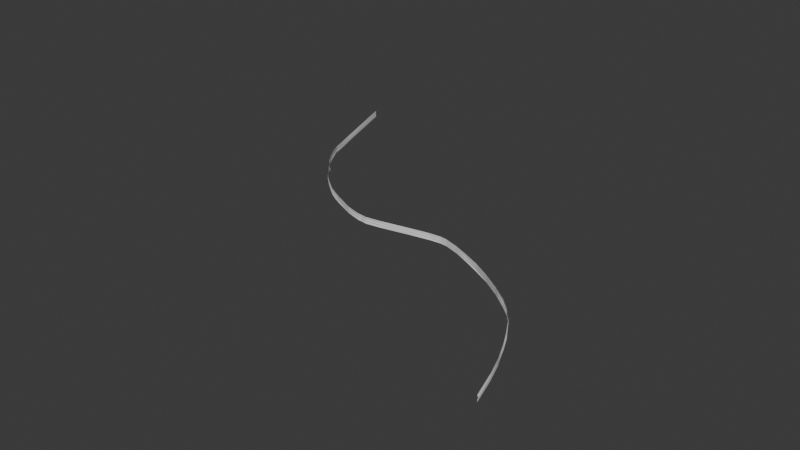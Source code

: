 # Source: guard_3.blend  (saved by Blender 4.2.66; exported with 4.5.12 LTS)
import bpy
from mathutils import Matrix  # noqa: F401  (used for matrix-valued properties, if any)

bpy.ops.wm.read_factory_settings(use_empty=True)
scene = bpy.context.scene
scene.name = 'Scene'

# ---- collections
col_collection = bpy.data.collections.new('Collection'); scene.collection.children.link(col_collection)

# ---- world
world_world = bpy.data.worlds.new('World'); scene.world = world_world
world_world.use_nodes = True; world_world.node_tree.nodes.clear()
_N = world_world.node_tree.nodes; _L = world_world.node_tree.links
n0 = _N.new('ShaderNodeOutputWorld'); n0.name = 'World Output'; n0.location = (300, 300)
n1 = _N.new('ShaderNodeBackground'); n1.name = 'Background'; n1.location = (10, 300)
n1.inputs[0].default_value = (0.05088, 0.05088, 0.05088, 1.0)
_L.new(n1.outputs[0], n0.inputs[0])
n0.is_active_output = True
world_world.color = (0.05088, 0.05088, 0.05088)
world_world.sun_shadow_jitter_overblur = 0.0

# ---- meshes
me_plane_012 = bpy.data.meshes.new('Plane.012')
me_plane_012.from_pydata([(-43.92, -1.375, -24.22), (-43.64, -1.367, -24.01), (-43.92, -1.311, -24.22), (-43.64, -1.304, -24.01), (-43.92, -1.428, -24.22), (-43.64, -1.421, -24.01), (-43.92, -1.354, -24.22), (-43.64, -1.345, -24.0), (-43.92, -1.397, -24.22), (-43.64, -1.386, -24.0), (-43.92, -1.416, -24.22), (-43.64, -1.409, -24.01), (-43.92, -1.333, -24.22), (-43.64, -1.325, -24.01), (-51.37, -1.451, -23.97), (-51.37, -1.387, -23.97), (-51.37, -1.504, -23.97), (-51.37, -1.43, -23.96), (-51.37, -1.473, -23.97), (-51.37, -1.492, -23.97), (-51.37, -1.408, -23.97), (-51.1, -1.452, -23.78), (-50.81, -1.454, -23.61), (-51.1, -1.389, -23.78), (-50.81, -1.39, -23.61), (-51.1, -1.505, -23.78), (-50.81, -1.507, -23.61), (-51.1, -1.432, -23.78), (-50.81, -1.433, -23.6), (-51.1, -1.475, -23.78), (-50.81, -1.476, -23.6), (-51.1, -1.494, -23.78), (-50.81, -1.495, -23.61), (-51.1, -1.41, -23.78), (-50.81, -1.412, -23.61), (-50.19, -1.456, -23.31), (-50.19, -1.393, -23.31), (-50.19, -1.509, -23.31), (-50.2, -1.436, -23.31), (-50.2, -1.479, -23.31), (-50.19, -1.498, -23.32), (-50.19, -1.414, -23.31), (-50.56, -1.413, -23.48), (-50.57, -1.435, -23.47), (-50.56, -1.455, -23.48), (-50.57, -1.477, -23.47), (-50.56, -1.392, -23.48), (-50.56, -1.496, -23.48), (-50.56, -1.508, -23.48), (-49.77, -1.451, -23.24), (-49.77, -1.388, -23.23), (-49.77, -1.504, -23.24), (-49.78, -1.431, -23.23), (-49.78, -1.473, -23.23), (-49.77, -1.492, -23.24), (-49.77, -1.409, -23.23), (-49.09, -1.429, -23.25), (-49.09, -1.366, -23.25), (-49.09, -1.482, -23.25), (-49.09, -1.409, -23.25), (-49.09, -1.452, -23.25), (-49.09, -1.471, -23.25), (-49.09, -1.387, -23.25), (-48.48, -1.407, -23.36), (-48.48, -1.344, -23.35), (-48.48, -1.46, -23.36), (-48.48, -1.387, -23.35), (-48.48, -1.429, -23.35), (-48.48, -1.448, -23.36), (-48.48, -1.365, -23.35), (-47.72, -1.39, -23.69), (-47.72, -1.326, -23.69), (-47.72, -1.443, -23.69), (-47.72, -1.369, -23.68), (-47.72, -1.412, -23.68), (-47.72, -1.431, -23.69), (-47.72, -1.347, -23.69), (-47.98, -1.413, -23.5), (-47.98, -1.432, -23.5), (-47.98, -1.348, -23.5), (-47.98, -1.37, -23.5), (-47.98, -1.39, -23.5), (-47.98, -1.443, -23.5), (-47.98, -1.327, -23.5), (-47.88, -1.413, -23.55), (-47.87, -1.349, -23.56), (-47.87, -1.391, -23.56), (-47.87, -1.328, -23.56), (-47.87, -1.432, -23.56), (-47.88, -1.371, -23.55), (-47.87, -1.444, -23.56), (-48.22, -1.436, -23.42), (-48.22, -1.374, -23.42), (-48.22, -1.447, -23.42), (-48.22, -1.416, -23.42), (-48.22, -1.352, -23.42), (-48.22, -1.394, -23.42), (-48.22, -1.331, -23.42), (-48.77, -1.352, -23.29), (-48.77, -1.373, -23.29), (-48.78, -1.438, -23.29), (-48.77, -1.457, -23.29), (-48.78, -1.395, -23.29), (-48.77, -1.415, -23.29), (-48.78, -1.469, -23.3), (-49.44, -1.376, -23.23), (-49.44, -1.398, -23.23), (-49.45, -1.462, -23.23), (-49.44, -1.481, -23.23), (-49.45, -1.419, -23.23), (-49.44, -1.44, -23.23), (-49.44, -1.493, -23.23), (-49.99, -1.391, -23.26), (-49.99, -1.412, -23.26), (-49.99, -1.477, -23.25), (-49.99, -1.496, -23.26), (-49.99, -1.434, -23.25), (-49.99, -1.455, -23.26), (-49.99, -1.508, -23.26), (-47.45, -1.387, -23.97), (-47.45, -1.324, -23.97), (-47.45, -1.44, -23.97), (-47.45, -1.367, -23.97), (-47.45, -1.41, -23.97), (-47.45, -1.429, -23.97), (-47.45, -1.345, -23.97), (-47.28, -1.382, -24.16), (-47.28, -1.319, -24.16), (-47.28, -1.435, -24.16), (-47.29, -1.362, -24.15), (-47.29, -1.405, -24.15), (-47.28, -1.424, -24.16), (-47.28, -1.34, -24.16), (-47.11, -1.382, -24.34), (-47.11, -1.319, -24.34), (-47.11, -1.435, -24.34), (-47.11, -1.362, -24.33), (-47.11, -1.405, -24.33), (-47.11, -1.424, -24.34), (-47.11, -1.34, -24.34), (-46.85, -1.384, -24.54), (-46.85, -1.321, -24.54), (-46.85, -1.437, -24.54), (-46.86, -1.364, -24.53), (-46.86, -1.406, -24.53), (-46.85, -1.425, -24.54), (-46.85, -1.342, -24.54), (-46.64, -1.375, -24.64), (-46.64, -1.312, -24.64), (-46.64, -1.428, -24.64), (-46.65, -1.355, -24.63), (-46.65, -1.398, -24.63), (-46.64, -1.417, -24.64), (-46.64, -1.333, -24.64), (-46.93, -1.321, -24.5), (-46.93, -1.343, -24.5), (-46.93, -1.407, -24.49), (-46.93, -1.426, -24.5), (-46.93, -1.364, -24.49), (-46.93, -1.385, -24.5), (-46.93, -1.438, -24.5), (-46.79, -1.402, -24.57), (-46.79, -1.421, -24.58), (-46.79, -1.338, -24.58), (-46.79, -1.36, -24.57), (-46.79, -1.38, -24.58), (-46.79, -1.433, -24.58), (-46.79, -1.317, -24.58), (-46.52, -1.372, -24.68), (-46.52, -1.309, -24.68), (-46.52, -1.425, -24.68), (-46.52, -1.352, -24.68), (-46.52, -1.395, -24.68), (-46.52, -1.414, -24.68), (-46.52, -1.33, -24.68), (-46.14, -1.369, -24.75), (-46.14, -1.305, -24.75), (-46.14, -1.422, -24.75), (-46.14, -1.348, -24.75), (-46.14, -1.391, -24.75), (-46.14, -1.41, -24.76), (-46.14, -1.327, -24.75), (-44.8, -1.417, -24.62), (-44.8, -1.344, -24.63), (-44.8, -1.405, -24.62), (-44.81, -1.322, -24.63), (-44.8, -1.386, -24.63), (-44.81, -1.364, -24.63), (-44.81, -1.301, -24.63), (-45.78, -1.309, -24.79), (-45.78, -1.33, -24.79), (-45.78, -1.395, -24.78), (-45.78, -1.414, -24.79), (-45.78, -1.352, -24.78), (-45.78, -1.372, -24.79), (-45.78, -1.425, -24.79), (-45.96, -1.328, -24.77), (-45.96, -1.412, -24.78), (-45.96, -1.35, -24.77), (-45.96, -1.423, -24.78), (-45.96, -1.307, -24.77), (-45.96, -1.392, -24.77), (-45.96, -1.37, -24.78), (-45.53, -1.299, -24.78), (-45.53, -1.385, -24.78), (-45.53, -1.363, -24.79), (-45.53, -1.32, -24.78), (-45.52, -1.404, -24.78), (-45.53, -1.342, -24.78), (-45.52, -1.416, -24.78), (-45.23, -1.321, -24.74), (-45.21, -1.416, -24.74), (-45.23, -1.363, -24.75), (-45.21, -1.404, -24.74), (-45.23, -1.343, -24.74), (-45.22, -1.385, -24.74), (-45.23, -1.3, -24.74), (-45.28, -1.321, -24.76), (-45.27, -1.416, -24.75), (-45.28, -1.363, -24.76), (-45.27, -1.404, -24.75), (-45.28, -1.342, -24.75), (-45.28, -1.385, -24.75), (-45.28, -1.3, -24.76), (-44.96, -1.386, -24.67), (-44.97, -1.3, -24.68), (-44.97, -1.321, -24.68), (-44.96, -1.417, -24.67), (-44.97, -1.363, -24.68), (-44.96, -1.405, -24.67), (-44.97, -1.343, -24.67), (-44.82, -1.386, -24.63), (-44.82, -1.301, -24.63), (-44.82, -1.322, -24.63), (-44.82, -1.417, -24.62), (-44.82, -1.364, -24.63), (-44.82, -1.405, -24.62), (-44.82, -1.344, -24.63), (-44.29, -1.419, -24.45), (-44.29, -1.345, -24.46), (-44.29, -1.407, -24.45), (-44.3, -1.323, -24.46), (-44.29, -1.388, -24.46), (-44.3, -1.365, -24.46), (-44.3, -1.302, -24.46), (-44.68, -1.322, -24.61), (-44.68, -1.344, -24.6), (-44.68, -1.386, -24.6), (-44.67, -1.406, -24.6), (-44.68, -1.301, -24.61), (-44.67, -1.417, -24.6), (-44.68, -1.364, -24.61), (-44.5, -1.322, -24.55), (-44.5, -1.387, -24.55), (-44.5, -1.301, -24.55), (-44.5, -1.365, -24.55), (-44.5, -1.344, -24.55), (-44.49, -1.406, -24.54), (-44.49, -1.418, -24.54), (-44.1, -1.374, -24.36), (-44.1, -1.31, -24.35), (-44.1, -1.43, -24.36), (-44.1, -1.353, -24.35), (-44.1, -1.396, -24.35), (-44.1, -1.415, -24.36), (-44.1, -1.331, -24.35), (-42.62, -1.372, -23.27), (-42.62, -1.309, -23.27), (-42.62, -1.425, -23.27), (-42.62, -1.349, -23.27), (-42.62, -1.391, -23.27), (-42.62, -1.414, -23.27), (-42.62, -1.33, -23.27), (-51.75, -1.448, -24.27), (-51.75, -1.385, -24.27), (-51.76, -1.428, -24.26), (-51.75, -1.489, -24.27), (-51.75, -1.406, -24.27), (-51.75, -1.47, -24.27), (-51.75, -1.501, -24.27)], [], [(264, 261, 238, 240), (259, 263, 242, 243), (264, 240, 242, 263), (244, 260, 265, 241), (259, 243, 239, 262), (241, 265, 262, 239), (7, 6, 12, 13), (5, 4, 10, 11), (11, 10, 8, 9), (1, 0, 6, 7), (13, 12, 2, 3), (9, 8, 0, 1), (29, 18, 14, 21), (33, 20, 15, 23), (21, 14, 17, 27), (31, 19, 18, 29), (25, 16, 19, 31), (27, 17, 20, 33), (28, 27, 33, 34), (26, 25, 31, 32), (32, 31, 29, 30), (22, 21, 27, 28), (34, 33, 23, 24), (30, 29, 21, 22), (43, 42, 41, 38), (45, 44, 35, 39), (42, 46, 36, 41), (44, 43, 38, 35), (47, 45, 39, 40), (48, 47, 40, 37), (26, 32, 47, 48), (32, 30, 45, 47), (22, 28, 43, 44), (34, 24, 46, 42), (30, 22, 44, 45), (28, 34, 42, 43), (113, 112, 50, 55), (115, 114, 53, 54), (116, 113, 55, 52), (114, 117, 49, 53), (117, 116, 52, 49), (118, 115, 54, 51), (106, 105, 57, 62), (108, 107, 60, 61), (109, 106, 62, 59), (107, 110, 56, 60), (110, 109, 59, 56), (111, 108, 61, 58), (99, 98, 64, 69), (101, 100, 67, 68), (102, 99, 69, 66), (100, 103, 63, 67), (103, 102, 66, 63), (104, 101, 68, 65), (88, 84, 74, 75), (89, 85, 76, 73), (84, 86, 70, 74), (86, 89, 73, 70), (90, 88, 75, 72), (85, 87, 71, 76), (95, 97, 83, 79), (93, 91, 78, 82), (96, 92, 80, 81), (94, 96, 81, 77), (92, 95, 79, 80), (91, 94, 77, 78), (79, 83, 87, 85), (82, 78, 88, 90), (81, 80, 89, 86), (77, 81, 86, 84), (80, 79, 85, 89), (78, 77, 84, 88), (68, 67, 94, 91), (66, 69, 95, 92), (67, 63, 96, 94), (63, 66, 92, 96), (65, 68, 91, 93), (69, 64, 97, 95), (58, 61, 101, 104), (56, 59, 102, 103), (60, 56, 103, 100), (59, 62, 99, 102), (61, 60, 100, 101), (62, 57, 98, 99), (51, 54, 108, 111), (49, 52, 109, 110), (53, 49, 110, 107), (52, 55, 106, 109), (54, 53, 107, 108), (55, 50, 105, 106), (37, 40, 115, 118), (35, 38, 116, 117), (39, 35, 117, 114), (38, 41, 113, 116), (40, 39, 114, 115), (41, 36, 112, 113), (73, 76, 125, 122), (74, 70, 119, 123), (70, 73, 122, 119), (72, 75, 124, 121), (76, 71, 120, 125), (75, 74, 123, 124), (125, 120, 127, 132), (124, 123, 130, 131), (122, 125, 132, 129), (123, 119, 126, 130), (119, 122, 129, 126), (121, 124, 131, 128), (132, 127, 134, 139), (131, 130, 137, 138), (129, 132, 139, 136), (130, 126, 133, 137), (126, 129, 136, 133), (128, 131, 138, 135), (155, 154, 141, 146), (157, 156, 144, 145), (158, 155, 146, 143), (156, 159, 140, 144), (159, 158, 143, 140), (160, 157, 145, 142), (162, 161, 151, 152), (164, 163, 153, 150), (161, 165, 147, 151), (165, 164, 150, 147), (166, 162, 152, 149), (163, 167, 148, 153), (135, 138, 157, 160), (133, 136, 158, 159), (137, 133, 159, 156), (136, 139, 155, 158), (138, 137, 156, 157), (139, 134, 154, 155), (146, 141, 167, 163), (142, 145, 162, 166), (140, 143, 164, 165), (144, 140, 165, 161), (143, 146, 163, 164), (145, 144, 161, 162), (147, 150, 171, 168), (149, 152, 173, 170), (153, 148, 169, 174), (152, 151, 172, 173), (150, 153, 174, 171), (151, 147, 168, 172), (174, 169, 176, 181), (173, 172, 179, 180), (171, 174, 181, 178), (172, 168, 175, 179), (168, 171, 178, 175), (170, 173, 180, 177), (236, 231, 186, 184), (233, 232, 188, 185), (237, 233, 185, 183), (231, 235, 187, 186), (234, 236, 184, 182), (235, 237, 183, 187), (199, 197, 192, 195), (202, 198, 193, 194), (201, 202, 194, 191), (198, 196, 190, 193), (197, 201, 191, 192), (196, 200, 189, 190), (181, 176, 200, 196), (180, 179, 201, 197), (178, 181, 196, 198), (179, 175, 202, 201), (175, 178, 198, 202), (177, 180, 197, 199), (195, 192, 207, 209), (194, 193, 208, 205), (191, 194, 205, 204), (193, 190, 206, 208), (192, 191, 204, 207), (190, 189, 203, 206), (219, 221, 214, 212), (218, 220, 213, 211), (222, 219, 212, 215), (221, 217, 210, 214), (217, 223, 216, 210), (220, 222, 215, 213), (207, 204, 222, 220), (206, 203, 223, 217), (208, 206, 217, 221), (204, 205, 219, 222), (209, 207, 220, 218), (205, 208, 221, 219), (212, 214, 230, 228), (211, 213, 229, 227), (215, 212, 228, 224), (214, 210, 226, 230), (210, 216, 225, 226), (213, 215, 224, 229), (228, 230, 237, 235), (227, 229, 236, 234), (224, 228, 235, 231), (230, 226, 233, 237), (226, 225, 232, 233), (229, 224, 231, 236), (256, 252, 241, 239), (257, 253, 242, 240), (252, 254, 244, 241), (258, 257, 240, 238), (253, 255, 243, 242), (255, 256, 239, 243), (187, 183, 246, 251), (186, 187, 251, 247), (182, 184, 248, 250), (185, 188, 249, 245), (184, 186, 247, 248), (183, 185, 245, 246), (251, 246, 256, 255), (247, 251, 255, 253), (250, 248, 257, 258), (245, 249, 254, 252), (248, 247, 253, 257), (246, 245, 252, 256), (6, 262, 265, 12), (4, 261, 264, 10), (10, 264, 263, 8), (0, 259, 262, 6), (12, 265, 260, 2), (8, 263, 259, 0), (7, 13, 272, 269), (9, 1, 266, 270), (13, 3, 267, 272), (1, 7, 269, 266), (11, 9, 270, 271), (5, 11, 271, 268), (20, 17, 275, 277), (17, 14, 273, 275), (15, 20, 277, 274), (18, 278, 273, 14), (276, 278, 18, 19), (16, 279, 276, 19)])
_uv = me_plane_012.uv_layers.new(name='UVMap')
_uv.uv.foreach_set('vector', [0.9337, 0.3225, 0.9337, 0.26, 0.75, 0.2498, 0.75, 0.3132, 0.9334, 0.4983, 0.9333, 0.4099, 0.75, 0.3749, 0.75, 0.5012, 0.9337, 0.3225, 0.75, 0.3132, 0.75, 0.3749, 0.9333, 0.4099, 0.75, 0.75, 0.9337, 0.7542, 0.9337, 0.6891, 0.75, 0.6844, 0.9334, 0.4983, 0.75, 0.5012, 0.75, 0.6201, 0.9334, 0.6101, 0.75, 0.6844, 0.9337, 0.6891, 0.9334, 0.6101, 0.75, 0.6201, 0.75, 0.6198, 0.875, 0.6198, 0.875, 0.6849, 0.75, 0.6849, 0.75, 0.25, 0.875, 0.25, 0.875, 0.3125, 0.75, 0.3125, 0.75, 0.3125, 0.875, 0.3125, 0.875, 0.375, 0.75, 0.375, 0.75, 0.5, 0.875, 0.5, 0.875, 0.6198, 0.75, 0.6198, 0.75, 0.6849, 0.875, 0.6849, 0.875, 0.75, 0.75, 0.75, 0.75, 0.375, 0.875, 0.375, 0.875, 0.5, 0.75, 0.5, 0.875, 0.375, 1.0, 0.375, 1.0, 0.5, 0.875, 0.5, 0.875, 0.6849, 1.0, 0.6849, 1.0, 0.75, 0.875, 0.75, 0.875, 0.5, 1.0, 0.5, 1.0, 0.6198, 0.875, 0.6198, 0.875, 0.3125, 1.0, 0.3125, 1.0, 0.375, 0.875, 0.375, 0.875, 0.25, 1.0, 0.25, 1.0, 0.3125, 0.875, 0.3125, 0.875, 0.6198, 1.0, 0.6198, 1.0, 0.6849, 0.875, 0.6849, 0.75, 0.6198, 0.875, 0.6198, 0.875, 0.6849, 0.75, 0.6849, 0.75, 0.25, 0.875, 0.25, 0.875, 0.3125, 0.75, 0.3125, 0.75, 0.3125, 0.875, 0.3125, 0.875, 0.375, 0.75, 0.375, 0.75, 0.5, 0.875, 0.5, 0.875, 0.6198, 0.75, 0.6198, 0.75, 0.6849, 0.875, 0.6849, 0.875, 0.75, 0.75, 0.75, 0.75, 0.375, 0.875, 0.375, 0.875, 0.5, 0.75, 0.5, 0.75, 0.6198, 0.75, 0.6849, 0.75, 0.6849, 0.75, 0.6198, 0.75, 0.375, 0.75, 0.5, 0.75, 0.5, 0.75, 0.375, 0.75, 0.6849, 0.75, 0.75, 0.75, 0.75, 0.75, 0.6849, 0.75, 0.5, 0.75, 0.6198, 0.75, 0.6198, 0.75, 0.5, 0.75, 0.3125, 0.75, 0.375, 0.75, 0.375, 0.75, 0.3125, 0.75, 0.25, 0.75, 0.3125, 0.75, 0.3125, 0.75, 0.25, 0.75, 0.25, 0.75, 0.3125, 0.75, 0.3125, 0.75, 0.25, 0.75, 0.3125, 0.75, 0.375, 0.75, 0.375, 0.75, 0.3125, 0.75, 0.5, 0.75, 0.6198, 0.75, 0.6198, 0.75, 0.5, 0.75, 0.6849, 0.75, 0.75, 0.75, 0.75, 0.75, 0.6849, 0.75, 0.375, 0.75, 0.5, 0.75, 0.5, 0.75, 0.375, 0.75, 0.6198, 0.75, 0.6849, 0.75, 0.6849, 0.75, 0.6198, 0.75, 0.6849, 0.75, 0.75, 0.75, 0.75, 0.75, 0.6849, 0.75, 0.3125, 0.75, 0.375, 0.75, 0.375, 0.75, 0.3125, 0.75, 0.6198, 0.75, 0.6849, 0.75, 0.6849, 0.75, 0.6198, 0.75, 0.375, 0.75, 0.5, 0.75, 0.5, 0.75, 0.375, 0.75, 0.5, 0.75, 0.6198, 0.75, 0.6198, 0.75, 0.5, 0.75, 0.25, 0.75, 0.3125, 0.75, 0.3125, 0.75, 0.25, 0.75, 0.6849, 0.75, 0.75, 0.75, 0.75, 0.75, 0.6849, 0.75, 0.3125, 0.75, 0.375, 0.75, 0.375, 0.75, 0.3125, 0.75, 0.6198, 0.75, 0.6849, 0.75, 0.6849, 0.75, 0.6198, 0.75, 0.375, 0.75, 0.5, 0.75, 0.5, 0.75, 0.375, 0.75, 0.5, 0.75, 0.6198, 0.75, 0.6198, 0.75, 0.5, 0.75, 0.25, 0.75, 0.3125, 0.75, 0.3125, 0.75, 0.25, 0.75, 0.6849, 0.75, 0.75, 0.75, 0.75, 0.75, 0.6849, 0.75, 0.3125, 0.75, 0.375, 0.75, 0.375, 0.75, 0.3125, 0.75, 0.6198, 0.75, 0.6849, 0.75, 0.6849, 0.75, 0.6198, 0.75, 0.375, 0.75, 0.5, 0.75, 0.5, 0.75, 0.375, 0.75, 0.5, 0.75, 0.6198, 0.75, 0.6198, 0.75, 0.5, 0.75, 0.25, 0.75, 0.3125, 0.75, 0.3125, 0.75, 0.25, 0.75, 0.3125, 0.75, 0.375, 0.75, 0.375, 0.75, 0.3125, 0.75, 0.6198, 0.75, 0.6849, 0.75, 0.6849, 0.75, 0.6198, 0.75, 0.375, 0.75, 0.5, 0.75, 0.5, 0.75, 0.375, 0.75, 0.5, 0.75, 0.6198, 0.75, 0.6198, 0.75, 0.5, 0.75, 0.25, 0.75, 0.3125, 0.75, 0.3125, 0.75, 0.25, 0.75, 0.6849, 0.75, 0.75, 0.75, 0.75, 0.75, 0.6849, 0.75, 0.6849, 0.75, 0.75, 0.75, 0.75, 0.75, 0.6849, 0.75, 0.25, 0.75, 0.3125, 0.75, 0.3125, 0.75, 0.25, 0.75, 0.5, 0.75, 0.6198, 0.75, 0.6198, 0.75, 0.5, 0.75, 0.375, 0.75, 0.5, 0.75, 0.5, 0.75, 0.375, 0.75, 0.6198, 0.75, 0.6849, 0.75, 0.6849, 0.75, 0.6198, 0.75, 0.3125, 0.75, 0.375, 0.75, 0.375, 0.75, 0.3125, 0.75, 0.6849, 0.75, 0.75, 0.75, 0.75, 0.75, 0.6849, 0.75, 0.25, 0.75, 0.3125, 0.75, 0.3125, 0.75, 0.25, 0.75, 0.5, 0.75, 0.6198, 0.75, 0.6198, 0.75, 0.5, 0.75, 0.375, 0.75, 0.5, 0.75, 0.5, 0.75, 0.375, 0.75, 0.6198, 0.75, 0.6849, 0.75, 0.6849, 0.75, 0.6198, 0.75, 0.3125, 0.75, 0.375, 0.75, 0.375, 0.75, 0.3125, 0.75, 0.3125, 0.75, 0.375, 0.75, 0.375, 0.75, 0.3125, 0.75, 0.6198, 0.75, 0.6849, 0.75, 0.6849, 0.75, 0.6198, 0.75, 0.375, 0.75, 0.5, 0.75, 0.5, 0.75, 0.375, 0.75, 0.5, 0.75, 0.6198, 0.75, 0.6198, 0.75, 0.5, 0.75, 0.25, 0.75, 0.3125, 0.75, 0.3125, 0.75, 0.25, 0.75, 0.6849, 0.75, 0.75, 0.75, 0.75, 0.75, 0.6849, 0.75, 0.25, 0.75, 0.3125, 0.75, 0.3125, 0.75, 0.25, 0.75, 0.5, 0.75, 0.6198, 0.75, 0.6198, 0.75, 0.5, 0.75, 0.375, 0.75, 0.5, 0.75, 0.5, 0.75, 0.375, 0.75, 0.6198, 0.75, 0.6849, 0.75, 0.6849, 0.75, 0.6198, 0.75, 0.3125, 0.75, 0.375, 0.75, 0.375, 0.75, 0.3125, 0.75, 0.6849, 0.75, 0.75, 0.75, 0.75, 0.75, 0.6849, 0.75, 0.25, 0.75, 0.3125, 0.75, 0.3125, 0.75, 0.25, 0.75, 0.5, 0.75, 0.6198, 0.75, 0.6198, 0.75, 0.5, 0.75, 0.375, 0.75, 0.5, 0.75, 0.5, 0.75, 0.375, 0.75, 0.6198, 0.75, 0.6849, 0.75, 0.6849, 0.75, 0.6198, 0.75, 0.3125, 0.75, 0.375, 0.75, 0.375, 0.75, 0.3125, 0.75, 0.6849, 0.75, 0.75, 0.75, 0.75, 0.75, 0.6849, 0.75, 0.25, 0.75, 0.3125, 0.75, 0.3125, 0.75, 0.25, 0.75, 0.5, 0.75, 0.6198, 0.75, 0.6198, 0.75, 0.5, 0.75, 0.375, 0.75, 0.5, 0.75, 0.5, 0.75, 0.375, 0.75, 0.6198, 0.75, 0.6849, 0.75, 0.6849, 0.75, 0.6198, 0.75, 0.3125, 0.75, 0.375, 0.75, 0.375, 0.75, 0.3125, 0.75, 0.6849, 0.75, 0.75, 0.75, 0.75, 0.75, 0.6849, 0.75, 0.6198, 0.75, 0.6849, 0.75, 0.6849, 0.75, 0.6198, 0.75, 0.375, 0.75, 0.5, 0.75, 0.5, 0.75, 0.375, 0.75, 0.5, 0.75, 0.6198, 0.75, 0.6198, 0.75, 0.5, 0.75, 0.25, 0.75, 0.3125, 0.75, 0.3125, 0.75, 0.25, 0.75, 0.6849, 0.75, 0.75, 0.75, 0.75, 0.75, 0.6849, 0.75, 0.3125, 0.75, 0.375, 0.75, 0.375, 0.75, 0.3125, 0.75, 0.6849, 0.75, 0.75, 0.75, 0.75, 0.75, 0.6849, 0.75, 0.3125, 0.75, 0.375, 0.75, 0.375, 0.75, 0.3125, 0.75, 0.6198, 0.75, 0.6849, 0.75, 0.6849, 0.75, 0.6198, 0.75, 0.375, 0.75, 0.5, 0.75, 0.5, 0.75, 0.375, 0.75, 0.5, 0.75, 0.6198, 0.75, 0.6198, 0.75, 0.5, 0.75, 0.25, 0.75, 0.3125, 0.75, 0.3125, 0.75, 0.25, 0.75, 0.6849, 0.75, 0.75, 0.75, 0.75, 0.75, 0.6849, 0.75, 0.3125, 0.75, 0.375, 0.75, 0.375, 0.75, 0.3125, 0.75, 0.6198, 0.75, 0.6849, 0.75, 0.6849, 0.75, 0.6198, 0.75, 0.375, 0.75, 0.5, 0.75, 0.5, 0.75, 0.375, 0.75, 0.5, 0.75, 0.6198, 0.75, 0.6198, 0.75, 0.5, 0.75, 0.25, 0.75, 0.3125, 0.75, 0.3125, 0.75, 0.25, 0.75, 0.6849, 0.75, 0.75, 0.75, 0.75, 0.75, 0.6849, 0.75, 0.3125, 0.75, 0.375, 0.75, 0.375, 0.75, 0.3125, 0.75, 0.6198, 0.75, 0.6849, 0.75, 0.6849, 0.75, 0.6198, 0.75, 0.375, 0.75, 0.5, 0.75, 0.5, 0.75, 0.375, 0.75, 0.5, 0.75, 0.6198, 0.75, 0.6198, 0.75, 0.5, 0.75, 0.25, 0.75, 0.3125, 0.75, 0.3125, 0.75, 0.25, 0.75, 0.3125, 0.75, 0.375, 0.75, 0.375, 0.75, 0.3125, 0.75, 0.6198, 0.75, 0.6849, 0.75, 0.6849, 0.75, 0.6198, 0.75, 0.375, 0.75, 0.5, 0.75, 0.5, 0.75, 0.375, 0.75, 0.5, 0.75, 0.6198, 0.75, 0.6198, 0.75, 0.5, 0.75, 0.25, 0.75, 0.3125, 0.75, 0.3125, 0.75, 0.25, 0.75, 0.6849, 0.75, 0.75, 0.75, 0.75, 0.75, 0.6849, 0.75, 0.25, 0.75, 0.3125, 0.75, 0.3125, 0.75, 0.25, 0.75, 0.5, 0.75, 0.6198, 0.75, 0.6198, 0.75, 0.5, 0.75, 0.375, 0.75, 0.5, 0.75, 0.5, 0.75, 0.375, 0.75, 0.6198, 0.75, 0.6849, 0.75, 0.6849, 0.75, 0.6198, 0.75, 0.3125, 0.75, 0.375, 0.75, 0.375, 0.75, 0.3125, 0.75, 0.6849, 0.75, 0.75, 0.75, 0.75, 0.75, 0.6849, 0.75, 0.6849, 0.75, 0.75, 0.75, 0.75, 0.75, 0.6849, 0.75, 0.25, 0.75, 0.3125, 0.75, 0.3125, 0.75, 0.25, 0.75, 0.5, 0.75, 0.6198, 0.75, 0.6198, 0.75, 0.5, 0.75, 0.375, 0.75, 0.5, 0.75, 0.5, 0.75, 0.375, 0.75, 0.6198, 0.75, 0.6849, 0.75, 0.6849, 0.75, 0.6198, 0.75, 0.3125, 0.75, 0.375, 0.75, 0.375, 0.75, 0.3125, 0.75, 0.5, 0.75, 0.6198, 0.75, 0.6198, 0.75, 0.5, 0.75, 0.25, 0.75, 0.3125, 0.75, 0.3125, 0.75, 0.25, 0.75, 0.6849, 0.75, 0.75, 0.75, 0.75, 0.75, 0.6849, 0.75, 0.3125, 0.75, 0.375, 0.75, 0.375, 0.75, 0.3125, 0.75, 0.6198, 0.75, 0.6849, 0.75, 0.6849, 0.75, 0.6198, 0.75, 0.375, 0.75, 0.5, 0.75, 0.5, 0.75, 0.375, 0.75, 0.6849, 0.75, 0.75, 0.75, 0.75, 0.75, 0.6849, 0.75, 0.3125, 0.75, 0.375, 0.75, 0.375, 0.75, 0.3125, 0.75, 0.6198, 0.75, 0.6849, 0.75, 0.6849, 0.75, 0.6198, 0.75, 0.375, 0.75, 0.5, 0.75, 0.5, 0.75, 0.375, 0.75, 0.5, 0.75, 0.6198, 0.75, 0.6198, 0.75, 0.5, 0.75, 0.25, 0.75, 0.3125, 0.75, 0.3125, 0.75, 0.25, 0.75, 0.3132, 0.75, 0.3749, 0.75, 0.3749, 0.75, 0.3132, 0.75, 0.6842, 0.75, 0.75, 0.75, 0.75, 0.75, 0.6844, 0.75, 0.6201, 0.75, 0.6842, 0.75, 0.6844, 0.75, 0.6201, 0.75, 0.3749, 0.75, 0.5012, 0.75, 0.5012, 0.75, 0.3749, 0.75, 0.2498, 0.75, 0.3132, 0.75, 0.3132, 0.75, 0.2498, 0.75, 0.5012, 0.75, 0.6201, 0.75, 0.6201, 0.75, 0.5012, 0.75, 0.2505, 0.75, 0.3143, 0.75, 0.3145, 0.75, 0.2495, 0.75, 0.5014, 0.75, 0.6151, 0.75, 0.6207, 0.75, 0.5035, 0.75, 0.3755, 0.75, 0.5014, 0.75, 0.5035, 0.75, 0.3747, 0.75, 0.6151, 0.75, 0.6841, 0.75, 0.6833, 0.75, 0.6207, 0.75, 0.3143, 0.75, 0.3755, 0.75, 0.3747, 0.75, 0.3145, 0.75, 0.6841, 0.75, 0.75, 0.75, 0.75, 0.75, 0.6833, 0.75, 0.6849, 0.75, 0.75, 0.75, 0.75, 0.75, 0.6841, 0.75, 0.3125, 0.75, 0.375, 0.75, 0.3755, 0.75, 0.3143, 0.75, 0.6198, 0.75, 0.6849, 0.75, 0.6841, 0.75, 0.6151, 0.75, 0.375, 0.75, 0.5, 0.75, 0.5014, 0.75, 0.3755, 0.75, 0.5, 0.75, 0.6198, 0.75, 0.6151, 0.75, 0.5014, 0.75, 0.25, 0.75, 0.3125, 0.75, 0.3143, 0.75, 0.2505, 0.75, 0.2495, 0.75, 0.3145, 0.75, 0.3132, 0.75, 0.2498, 0.75, 0.5035, 0.75, 0.6207, 0.75, 0.6201, 0.75, 0.5012, 0.75, 0.3747, 0.75, 0.5035, 0.75, 0.5012, 0.75, 0.3749, 0.75, 0.6207, 0.75, 0.6833, 0.75, 0.6844, 0.75, 0.6201, 0.75, 0.3145, 0.75, 0.3747, 0.75, 0.3749, 0.75, 0.3132, 0.75, 0.6833, 0.75, 0.75, 0.75, 0.75, 0.75, 0.6844, 0.75, 0.5012, 0.75, 0.6201, 0.75, 0.6201, 0.75, 0.5012, 0.75, 0.2498, 0.75, 0.3132, 0.75, 0.3132, 0.75, 0.2498, 0.75, 0.3749, 0.75, 0.5012, 0.75, 0.5012, 0.75, 0.3749, 0.75, 0.6201, 0.75, 0.6844, 0.75, 0.6844, 0.75, 0.6201, 0.75, 0.6844, 0.75, 0.75, 0.75, 0.75, 0.75, 0.6844, 0.75, 0.3132, 0.75, 0.3749, 0.75, 0.3749, 0.75, 0.3132, 0.75, 0.3132, 0.75, 0.3749, 0.75, 0.3749, 0.75, 0.3132, 0.75, 0.6844, 0.75, 0.75, 0.75, 0.75, 0.75, 0.6844, 0.75, 0.6201, 0.75, 0.6844, 0.75, 0.6844, 0.75, 0.6201, 0.75, 0.3749, 0.75, 0.5012, 0.75, 0.5012, 0.75, 0.3749, 0.75, 0.2498, 0.75, 0.3132, 0.75, 0.3132, 0.75, 0.2498, 0.75, 0.5012, 0.75, 0.6201, 0.75, 0.6201, 0.75, 0.5012, 0.75, 0.5012, 0.75, 0.6201, 0.75, 0.6201, 0.75, 0.5012, 0.75, 0.2498, 0.75, 0.3132, 0.75, 0.3132, 0.75, 0.2498, 0.75, 0.3749, 0.75, 0.5012, 0.75, 0.5012, 0.75, 0.3749, 0.75, 0.6201, 0.75, 0.6844, 0.75, 0.6844, 0.75, 0.6201, 0.75, 0.6844, 0.75, 0.75, 0.75, 0.75, 0.75, 0.6844, 0.75, 0.3132, 0.75, 0.3749, 0.75, 0.3749, 0.75, 0.3132, 0.75, 0.5012, 0.75, 0.6201, 0.75, 0.6201, 0.75, 0.5012, 0.75, 0.2498, 0.75, 0.3132, 0.75, 0.3132, 0.75, 0.2498, 0.75, 0.3749, 0.75, 0.5012, 0.75, 0.5012, 0.75, 0.3749, 0.75, 0.6201, 0.75, 0.6844, 0.75, 0.6842, 0.75, 0.6201, 0.75, 0.6844, 0.75, 0.75, 0.75, 0.75, 0.75, 0.6842, 0.75, 0.3132, 0.75, 0.3749, 0.75, 0.3749, 0.75, 0.3132, 0.75, 0.6209, 0.75, 0.6831, 0.75, 0.6844, 0.75, 0.6201, 0.75, 0.3121, 0.75, 0.372, 0.75, 0.3749, 0.75, 0.3132, 0.75, 0.6831, 0.75, 0.75, 0.75, 0.75, 0.75, 0.6844, 0.75, 0.2488, 0.75, 0.3121, 0.75, 0.3132, 0.75, 0.2498, 0.75, 0.372, 0.75, 0.4969, 0.75, 0.5012, 0.75, 0.3749, 0.75, 0.4969, 0.75, 0.6209, 0.75, 0.6201, 0.75, 0.5012, 0.75, 0.5012, 0.75, 0.6201, 0.75, 0.6201, 0.75, 0.5012, 0.75, 0.3749, 0.75, 0.5012, 0.75, 0.5012, 0.75, 0.3749, 0.75, 0.2498, 0.75, 0.3132, 0.75, 0.3132, 0.75, 0.2498, 0.75, 0.6844, 0.75, 0.75, 0.75, 0.75, 0.75, 0.6844, 0.75, 0.3132, 0.75, 0.3749, 0.75, 0.3749, 0.75, 0.3132, 0.75, 0.6201, 0.75, 0.6844, 0.75, 0.6844, 0.75, 0.6201, 0.75, 0.5012, 0.75, 0.6201, 0.75, 0.6209, 0.75, 0.4969, 0.75, 0.3749, 0.75, 0.5012, 0.75, 0.4969, 0.75, 0.372, 0.75, 0.2498, 0.75, 0.3132, 0.75, 0.3121, 0.75, 0.2488, 0.75, 0.6844, 0.75, 0.75, 0.75, 0.75, 0.75, 0.6831, 0.75, 0.3132, 0.75, 0.3749, 0.75, 0.372, 0.75, 0.3121, 0.75, 0.6201, 0.75, 0.6844, 0.75, 0.6831, 0.75, 0.6209, 0.875, 0.6198, 0.9334, 0.6101, 0.9337, 0.6891, 0.875, 0.6849, 0.875, 0.25, 0.9337, 0.26, 0.9337, 0.3225, 0.875, 0.3125, 0.875, 0.3125, 0.9337, 0.3225, 0.9333, 0.4099, 0.875, 0.375, 0.875, 0.5, 0.9334, 0.4983, 0.9334, 0.6101, 0.875, 0.6198, 0.875, 0.6849, 0.9337, 0.6891, 0.9337, 0.7542, 0.875, 0.75, 0.875, 0.375, 0.9333, 0.4099, 0.9334, 0.4983, 0.875, 0.5, 0.75, 0.6198, 0.75, 0.6849, 0.75, 0.6849, 0.75, 0.6198, 0.75, 0.375, 0.75, 0.5, 0.75, 0.5, 0.75, 0.375, 0.75, 0.6849, 0.75, 0.75, 0.75, 0.75, 0.75, 0.6849, 0.75, 0.5, 0.75, 0.6198, 0.75, 0.6198, 0.75, 0.5, 0.75, 0.3125, 0.75, 0.375, 0.75, 0.375, 0.75, 0.3125, 0.75, 0.25, 0.75, 0.3125, 0.75, 0.3125, 0.75, 0.25, 1.0, 0.6849, 1.0, 0.6198, 1.0, 0.6198, 1.0, 0.6849, 1.0, 0.6198, 1.0, 0.5, 1.0, 0.5, 1.0, 0.6198, 1.0, 0.75, 1.0, 0.6849, 1.0, 0.6849, 1.0, 0.75, 1.0, 0.375, 0.0, 0.0, 1.0, 0.5, 1.0, 0.5, 0.0, 0.0, 0.0, 0.0, 1.0, 0.375, 1.0, 0.3125, 1.0, 0.25, 0.0, 0.0, 0.0, 0.0, 1.0, 0.3125])
me_plane_012.update()

# ---- objects
ob_plane_011 = bpy.data.objects.new('Plane.011', me_plane_012)

# ---- transforms, parenting, visibility, modifiers, constraints
ob_plane_011.location = (-409.3, 778.5, 28.81)
ob_plane_011.rotation_euler = (1.562, -0.0, -3.757)
ob_plane_011.scale = (16.63, 16.63, 16.63)

# ---- collection membership
col_collection.objects.link(ob_plane_011)

# ---- scene / render settings (as saved in the file)
scene.frame_start = 1; scene.frame_end = 250; scene.frame_set(1)
scene.render.engine = 'BLENDER_EEVEE_NEXT'
bpy.context.view_layer.update()

# ---- added for rendering (the .blend has no active camera and no usable light): camera, sun
cam_auto = bpy.data.cameras.new('AutoCamera')
cam_auto.lens = 50.0
cam_auto.sensor_width = 36.0
cam_auto.clip_end = 2870.65
ob_auto_camera = bpy.data.objects.new('AutoCamera', cam_auto)
scene.collection.objects.link(ob_auto_camera)
ob_auto_camera.location = (164.732, -196.76, 132.855)
ob_auto_camera.rotation_euler = (1.09748, -7.21219e-08, 0.694738)
scene.camera = ob_auto_camera
light_auto_sun = bpy.data.lights.new('AutoSun', 'SUN')
light_auto_sun.energy = 3.0
light_auto_sun.angle = 0.0523599
ob_auto_sun = bpy.data.objects.new('AutoSun', light_auto_sun)
scene.collection.objects.link(ob_auto_sun)
ob_auto_sun.rotation_euler = (0.872665, 0.174533, 0.523599)
bpy.context.view_layer.update()
